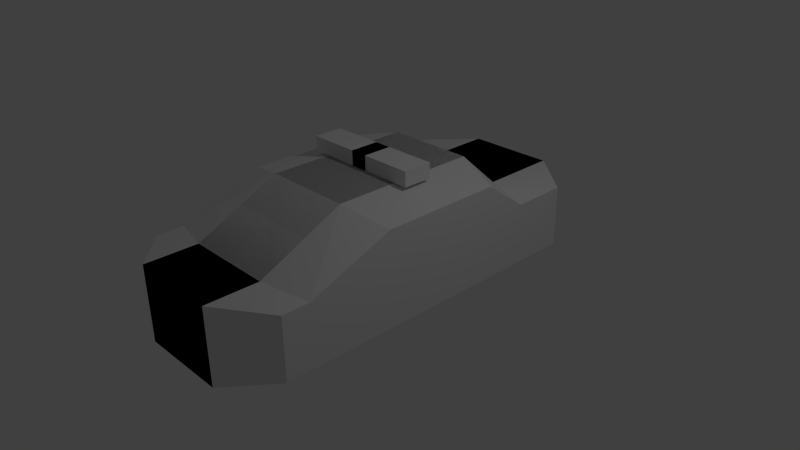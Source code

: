 # Source: car.blend  (saved by Blender 2.68.0; exported with 4.5.12 LTS)
import bpy
from mathutils import Matrix  # noqa: F401  (used for matrix-valued properties, if any)

bpy.ops.wm.read_factory_settings(use_empty=True)
scene = bpy.context.scene
scene.name = 'Scene'

# ---- collections
col_collection_1 = bpy.data.collections.new('Collection 1'); scene.collection.children.link(col_collection_1)

# ---- materials (node trees are filled in below, after node groups)
mat_material = bpy.data.materials.new('Material')
mat_material.alpha_threshold = 0.0
mat_material.use_transparent_shadow = False
mat_material.roughness = 0.5
mat_material.line_color = (0.0, 0.0, 0.0, 1.0)

# ---- material node trees

# ---- world
world_world = bpy.data.worlds.new('World'); scene.world = world_world
world_world.color = (0.05088, 0.05088, 0.05088)
world_world.use_sun_shadow = False
world_world.sun_shadow_jitter_overblur = 0.0
world_world.cycles.sampling_method = 'MANUAL'
world_world.cycles.sample_map_resolution = 256

# ---- cameras
cam_camera = bpy.data.cameras.new('Camera')
cam_camera.clip_end = 100.0
cam_camera.lens = 35.0
cam_camera.sensor_width = 32.0
cam_camera.sensor_height = 18.0
cam_camera.ortho_scale = 7.314
cam_camera.dof.focus_distance = 0.0
cam_camera.dof.aperture_fstop = 128.0

# ---- lights
light_lamp = bpy.data.lights.new('Lamp', 'POINT')
light_lamp.transmission_factor = 0.0
light_lamp.cutoff_distance = 30.0
light_lamp.energy = 100.0
light_lamp.shadow_buffer_clip_start = 1.001
light_lamp.shadow_soft_size = 0.1
light_lamp.shadow_maximum_resolution = 0.006
light_lamp.use_absolute_resolution = True
light_lamp.cycles.use_multiple_importance_sampling = False

# ---- meshes
me_cube = bpy.data.meshes.new('Cube')
me_cube.from_pydata([(-1.237, -0.8234, -0.1721), (-1.237, 0.8091, -0.1721), (-1.237, -1.952, 0.6539), (-1.237, 1.393, 0.6539), (-1.237, -2.321, -0.1721), (-1.237, -2.321, 0.6539), (-1.237, 2.148, -0.1721), (-1.237, 2.148, 0.6539), (-1.237, -0.8234, 1.088), (-1.237, 0.8091, 1.088), (0.6051, 1.0, -0.3032), (-0.6051, 1.0, -0.3032), (0.6051, -1.0, -0.3032), (-0.6051, -1.0, -0.3032), (0.6051, 1.584, 0.7087), (-0.6051, 1.584, 0.7087), (0.6051, -2.129, 0.7087), (-0.6051, -2.129, 0.7087), (0.6051, -2.835, -0.3032), (-0.6051, -2.835, -0.3032), (0.6051, -2.835, 0.7087), (-0.6051, -2.835, 0.7087), (0.6051, 2.641, -0.3032), (-0.6051, 2.641, -0.3032), (0.6051, 2.641, 0.7087), (-0.6051, 2.641, 0.7087), (0.6051, 1.0, 1.241), (-0.6051, 1.0, 1.241), (0.6051, -1.0, 1.241), (-0.6051, -1.0, 1.241), (0.1187, 0.1961, 1.252), (-0.1187, 0.1961, 1.252), (0.1187, -0.1961, 1.252), (-0.1187, -0.1961, 1.252), (0.1187, 0.1961, 1.451), (-0.1187, 0.1961, 1.451), (0.1187, -0.1961, 1.451), (-0.1187, -0.1961, 1.451), (-0.8134, 0.1961, 1.252), (-0.8134, -0.1961, 1.252), (-0.8134, 0.1961, 1.451), (-0.8134, -0.1961, 1.451), (1.237, -0.8234, -0.1721), (1.237, 0.8091, -0.1721), (1.237, -1.952, 0.6539), (1.237, 1.393, 0.6539), (1.237, -2.321, -0.1721), (1.237, -2.321, 0.6539), (1.237, 2.148, -0.1721), (1.237, 2.148, 0.6539), (1.237, -0.8234, 1.088), (1.237, 0.8091, 1.088), (-0.6051, 1.0, -0.3032), (0.6051, 1.0, -0.3032), (-0.6051, -1.0, -0.3032), (0.6051, -1.0, -0.3032), (-0.6051, 1.584, 0.7087), (0.6051, 1.584, 0.7087), (-0.6051, -2.129, 0.7087), (0.6051, -2.129, 0.7087), (-0.6051, -2.835, -0.3032), (0.6051, -2.835, -0.3032), (-0.6051, -2.835, 0.7087), (0.6051, -2.835, 0.7087), (-0.6051, 2.641, -0.3032), (0.6051, 2.641, -0.3032), (-0.6051, 2.641, 0.7087), (0.6051, 2.641, 0.7087), (-0.6051, 1.0, 1.241), (0.6051, 1.0, 1.241), (-0.6051, -1.0, 1.241), (0.6051, -1.0, 1.241), (-0.1187, 0.1961, 1.252), (0.1187, 0.1961, 1.252), (-0.1187, -0.1961, 1.252), (0.1187, -0.1961, 1.252), (-0.1187, 0.1961, 1.451), (0.1187, 0.1961, 1.451), (-0.1187, -0.1961, 1.451), (0.1187, -0.1961, 1.451), (0.8134, 0.1961, 1.252), (0.8134, -0.1961, 1.252), (0.8134, 0.1961, 1.451), (0.8134, -0.1961, 1.451)], [], [(11, 13, 0, 1), (3, 2, 8, 9), (17, 2, 5, 21), (0, 2, 3, 1), (19, 21, 5, 4), (2, 0, 4, 5), (25, 23, 6, 7), (11, 1, 6, 23), (1, 3, 7, 6), (27, 9, 8, 29), (15, 3, 9, 27), (10, 12, 13, 11), (16, 17, 21, 20), (3, 15, 25, 7), (15, 14, 24, 25), (18, 20, 21, 19), (0, 13, 19, 4), (13, 12, 18, 19), (24, 22, 23, 25), (10, 11, 23, 22), (27, 29, 33, 31), (14, 15, 27, 26), (2, 17, 29, 8), (17, 16, 28, 29), (35, 31, 38, 40), (26, 27, 31, 30), (29, 28, 32, 33), (28, 26, 30, 32), (34, 35, 37, 36), (33, 32, 36, 37), (32, 30, 34, 36), (30, 31, 35, 34), (38, 39, 41, 40), (37, 35, 40, 41), (33, 37, 41, 39), (31, 33, 39, 38), (53, 43, 42, 55), (45, 51, 50, 44), (59, 63, 47, 44), (42, 43, 45, 44), (61, 46, 47, 63), (44, 47, 46, 42), (67, 49, 48, 65), (53, 65, 48, 43), (43, 48, 49, 45), (69, 71, 50, 51), (57, 69, 51, 45), (52, 53, 55, 54), (58, 62, 63, 59), (45, 49, 67, 57), (57, 67, 66, 56), (60, 61, 63, 62), (42, 46, 61, 55), (55, 61, 60, 54), (66, 67, 65, 64), (52, 64, 65, 53), (69, 73, 75, 71), (56, 68, 69, 57), (44, 50, 71, 59), (59, 71, 70, 58), (77, 82, 80, 73), (68, 72, 73, 69), (71, 75, 74, 70), (70, 74, 72, 68), (76, 78, 79, 77), (75, 79, 78, 74), (74, 78, 76, 72), (72, 76, 77, 73), (80, 82, 83, 81), (79, 83, 82, 77), (75, 81, 83, 79), (73, 80, 81, 75)])
_uv = me_cube.uv_layers.new(name='UVMap')
_uv.uv.foreach_set('vector', [0.3532, 0.4412, 0.3539, 0.2114, 0.4265, 0.2319, 0.4259, 0.4195, 0.9038, 0.08704, 0.9049, 0.4716, 0.8546, 0.342, 0.854, 0.1544, 0.7813, 0.5471, 0.8539, 0.527, 0.854, 0.5694, 0.7815, 0.6281, 0.9995, 0.3416, 0.9049, 0.4716, 0.9038, 0.08704, 0.9989, 0.1539, 0.6045, 0.8562, 0.4882, 0.8558, 0.4947, 0.7832, 0.5897, 0.7834, 0.9049, 0.4716, 0.9995, 0.3416, 1.0, 0.5137, 0.9051, 0.514, 0.08789, 0.9183, 0.2042, 0.9179, 0.1893, 0.9906, 0.09441, 0.9909, 0.3532, 0.4412, 0.4259, 0.4195, 0.4254, 0.5734, 0.3526, 0.6298, 0.9989, 0.1539, 0.9038, 0.08704, 0.9035, 0.0002913, 0.9984, 0.0, 0.7802, 0.1843, 0.8529, 0.2071, 0.8535, 0.3944, 0.7809, 0.4137, 0.78, 0.1212, 0.8527, 0.1432, 0.8529, 0.2071, 0.7802, 0.1843, 0.2141, 0.4408, 0.2148, 0.2109, 0.3539, 0.2114, 0.3532, 0.4412, 0.6422, 0.5475, 0.7813, 0.5471, 0.7815, 0.6281, 0.6424, 0.6286, 0.8527, 0.1432, 0.78, 0.1212, 0.7796, 0.0, 0.8525, 0.05665, 0.78, 0.1212, 0.6409, 0.1216, 0.6405, 0.0004267, 0.7796, 0.0, 0.6041, 0.9952, 0.4878, 0.9949, 0.4882, 0.8558, 0.6045, 0.8562, 0.4265, 0.2319, 0.3539, 0.2114, 0.3545, 0.0004267, 0.427, 0.05971, 0.3539, 0.2114, 0.2148, 0.2109, 0.2154, 0.0, 0.3545, 0.0004267, 0.08747, 0.7792, 0.2038, 0.7788, 0.2042, 0.9179, 0.08789, 0.9183, 0.2141, 0.4408, 0.3532, 0.4412, 0.3526, 0.6298, 0.2135, 0.6294, 0.7802, 0.1843, 0.7809, 0.4137, 0.7247, 0.3216, 0.7246, 0.2766, 0.6409, 0.1216, 0.78, 0.1212, 0.7802, 0.1843, 0.6411, 0.1848, 0.8539, 0.527, 0.7813, 0.5471, 0.7809, 0.4137, 0.8535, 0.3944, 0.7813, 0.5471, 0.6422, 0.5475, 0.6418, 0.4142, 0.7809, 0.4137, 0.7141, 0.8527, 0.7371, 0.8527, 0.7373, 0.9325, 0.7143, 0.9326, 0.6411, 0.1848, 0.7802, 0.1843, 0.7246, 0.2766, 0.6973, 0.2767, 0.7809, 0.4137, 0.6418, 0.4142, 0.6974, 0.3217, 0.7247, 0.3216, 0.6418, 0.4142, 0.6411, 0.1848, 0.6973, 0.2767, 0.6974, 0.3217, 0.7493, 0.7878, 0.7493, 0.7606, 0.7943, 0.7607, 0.7942, 0.788, 0.8345, 0.965, 0.8346, 0.9922, 0.8117, 0.9923, 0.8116, 0.965, 0.2703, 0.6865, 0.2705, 0.7316, 0.2475, 0.7317, 0.2474, 0.6866, 0.737, 0.8254, 0.7371, 0.8527, 0.7141, 0.8527, 0.714, 0.8255, 0.6908, 0.8209, 0.6909, 0.8659, 0.668, 0.866, 0.6678, 0.8209, 0.7943, 0.7607, 0.7493, 0.7606, 0.7496, 0.6807, 0.7946, 0.6808, 0.8345, 0.965, 0.8116, 0.965, 0.8113, 0.8852, 0.8343, 0.8851, 0.3096, 0.6561, 0.3546, 0.656, 0.3549, 0.7358, 0.3098, 0.736, 0.1397, 0.1886, 0.2124, 0.2103, 0.213, 0.3979, 0.1404, 0.4184, 0.9047, 0.9413, 0.8546, 0.8743, 0.854, 0.6867, 0.9036, 0.5568, 0.5678, 0.08148, 0.568, 0.0004268, 0.6405, 0.05919, 0.6404, 0.1016, 0.9989, 0.6862, 0.9995, 0.8738, 0.9047, 0.9413, 0.9036, 0.5568, 0.468, 0.9216, 0.4531, 0.9944, 0.3582, 0.9946, 0.3517, 0.922, 0.9036, 0.5568, 0.9034, 0.5143, 0.9984, 0.514, 0.9989, 0.6862, 0.2169, 0.8502, 0.2234, 0.7776, 0.3183, 0.7779, 0.3332, 0.8506, 0.1397, 0.1886, 0.1391, 0.0, 0.2119, 0.05637, 0.2124, 0.2103, 0.9995, 0.8738, 0.9999, 1.028, 0.905, 1.028, 0.9047, 0.9413, 0.5667, 0.4442, 0.5674, 0.2148, 0.64, 0.2342, 0.6394, 0.4214, 0.5665, 0.5074, 0.5667, 0.4442, 0.6394, 0.4214, 0.6392, 0.4853, 0.0005786, 0.189, 0.1397, 0.1886, 0.1404, 0.4184, 0.001284, 0.4189, 0.4287, 0.08106, 0.4289, 0.0, 0.568, 0.0004268, 0.5678, 0.08148, 0.6392, 0.4853, 0.6389, 0.5719, 0.5661, 0.6286, 0.5665, 0.5074, 0.5665, 0.5074, 0.5661, 0.6286, 0.427, 0.6281, 0.4274, 0.507, 0.4676, 0.7825, 0.468, 0.9216, 0.3517, 0.922, 0.3513, 0.7829, 0.213, 0.3979, 0.2135, 0.5701, 0.141, 0.6294, 0.1404, 0.4184, 0.1404, 0.4184, 0.141, 0.6294, 0.001931, 0.6298, 0.001284, 0.4189, 0.2165, 0.9893, 0.2169, 0.8502, 0.3332, 0.8506, 0.3328, 0.9897, 0.0005786, 0.189, 0.0, 0.0004268, 0.1391, 0.0, 0.1397, 0.1886, 0.5667, 0.4442, 0.5111, 0.3519, 0.5112, 0.3069, 0.5674, 0.2148, 0.4274, 0.507, 0.4276, 0.4438, 0.5667, 0.4442, 0.5665, 0.5074, 0.6404, 0.1016, 0.64, 0.2342, 0.5674, 0.2148, 0.5678, 0.08148, 0.5678, 0.08148, 0.5674, 0.2148, 0.4283, 0.2144, 0.4287, 0.08106, 0.39, 0.7214, 0.3898, 0.6415, 0.4128, 0.6415, 0.413, 0.7213, 0.4276, 0.4438, 0.4838, 0.3518, 0.5111, 0.3519, 0.5667, 0.4442, 0.5674, 0.2148, 0.5112, 0.3069, 0.4839, 0.3068, 0.4283, 0.2144, 0.4283, 0.2144, 0.4839, 0.3068, 0.4838, 0.3518, 0.4276, 0.4438, 0.6759, 0.6808, 0.7209, 0.6807, 0.721, 0.708, 0.676, 0.7081, 0.7876, 0.8489, 0.7646, 0.849, 0.7645, 0.8217, 0.7875, 0.8217, 0.03506, 0.6778, 0.05803, 0.6778, 0.05789, 0.7229, 0.03492, 0.7229, 0.4131, 0.7486, 0.3901, 0.7486, 0.39, 0.7214, 0.413, 0.7213, 0.6909, 0.9456, 0.668, 0.9457, 0.6678, 0.9006, 0.6908, 0.9005, 0.721, 0.708, 0.7212, 0.7878, 0.6762, 0.788, 0.676, 0.7081, 0.7876, 0.8489, 0.7878, 0.9288, 0.7649, 0.9289, 0.7646, 0.849, 0.4511, 0.7358, 0.4514, 0.656, 0.4964, 0.6561, 0.4962, 0.736])
me_cube.materials.append(mat_material)
me_cube.use_remesh_preserve_volume = False
me_cube.use_remesh_preserve_attributes = False
me_cube.use_mirror_vertex_groups = False
me_cube.update()

# ---- objects
ob_cube = bpy.data.objects.new('Cube', me_cube)
ob_lamp = bpy.data.objects.new('Lamp', light_lamp)
ob_camera = bpy.data.objects.new('Camera', cam_camera)

# ---- transforms, parenting, visibility, modifiers, constraints
ob_cube.location = (0.0, 0.0, 0.0)
ob_cube.lock_rotations_4d = False
ob_cube.empty_display_type = 'ARROWS'
ob_cube.lineart.crease_threshold = 0.0
ob_lamp.location = (4.076, 1.005, 5.904)
ob_lamp.rotation_euler = (0.6503, 0.05522, 1.866)
ob_lamp.lock_rotations_4d = False
ob_lamp.empty_display_type = 'ARROWS'
ob_lamp.color = (0.0, 0.0, 0.0, 0.0)
ob_lamp.lineart.crease_threshold = 0.0
ob_camera.location = (7.481, -6.508, 5.344)
ob_camera.rotation_euler = (1.109, 0.01082, 0.8149)
ob_camera.lock_rotations_4d = False
ob_camera.empty_display_type = 'ARROWS'
ob_camera.color = (0.0, 0.0, 0.0, 0.0)
ob_camera.display_type = 'WIRE'
ob_camera.lineart.crease_threshold = 0.0

# ---- collection membership
col_collection_1.objects.link(ob_cube)
col_collection_1.objects.link(ob_lamp)
col_collection_1.objects.link(ob_camera)

# ---- scene / render settings (as saved in the file)
scene.camera = ob_camera
scene.frame_start = 1; scene.frame_end = 250; scene.frame_set(1)
scene.render.engine = 'BLENDER_EEVEE_NEXT'
scene.render.image_settings.color_mode = 'RGB'
scene.render.image_settings.compression = 90
scene.render.resolution_percentage = 50
scene.render.dither_intensity = 0.0
scene.cycles.use_denoising = False
scene.cycles.samples = 10
scene.cycles.sampling_pattern = 'TABULATED_SOBOL'
scene.cycles.light_sampling_threshold = 0.0
scene.cycles.use_adaptive_sampling = False
scene.cycles.use_light_tree = False
scene.cycles.blur_glossy = 0.0
scene.cycles.volume_bounces = 1
scene.cycles.pixel_filter_type = 'GAUSSIAN'
scene.cycles.sample_clamp_indirect = 0.0
scene.view_settings.view_transform = 'Standard'
bpy.context.view_layer.update()
